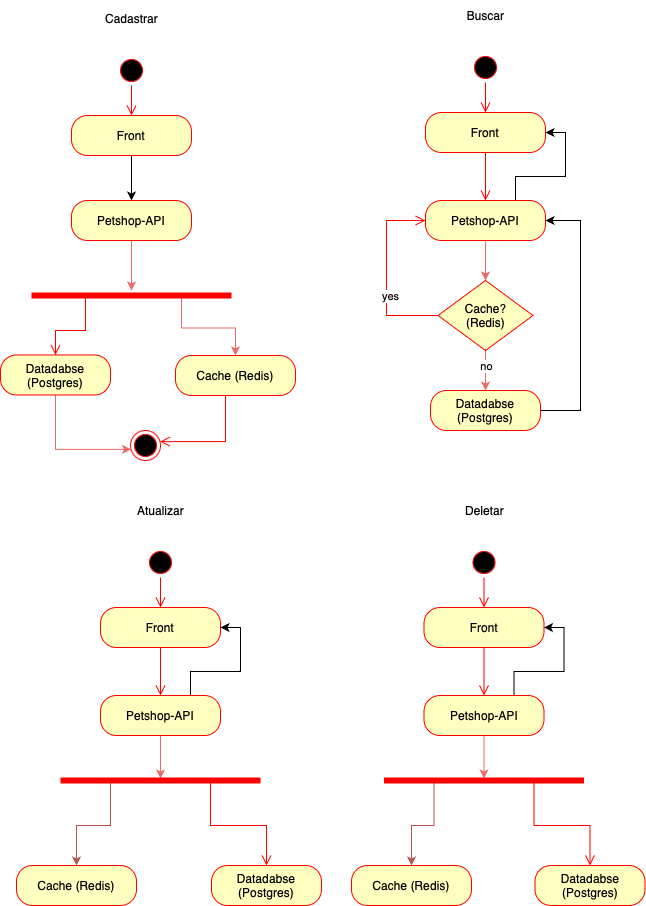

The diagram above was exported from draw.io. Its source (the exported page's mxGraphModel, read from the mxfile embedded in the PNG):
<mxGraphModel dx="-23" dy="606" grid="1" gridSize="10" guides="1" tooltips="1" connect="1" arrows="1" fold="1" page="1" pageScale="1" pageWidth="827" pageHeight="1169" math="0" shadow="0">
  <root>
    <mxCell id="0" />
    <mxCell id="1" parent="0" />
    <mxCell id="mKvPmJ074jqRb_vuWh6Q-19" value="" style="ellipse;html=1;shape=startState;fillColor=#000000;strokeColor=#ff0000;" parent="1" vertex="1">
      <mxGeometry x="1080" y="70" width="30" height="30" as="geometry" />
    </mxCell>
    <mxCell id="mKvPmJ074jqRb_vuWh6Q-20" value="" style="edgeStyle=orthogonalEdgeStyle;html=1;verticalAlign=bottom;endArrow=open;endSize=8;strokeColor=#ff0000;rounded=0;entryX=0.5;entryY=0;entryDx=0;entryDy=0;" parent="1" source="mKvPmJ074jqRb_vuWh6Q-19" target="mKvPmJ074jqRb_vuWh6Q-21" edge="1">
      <mxGeometry relative="1" as="geometry">
        <mxPoint x="1095" y="160" as="targetPoint" />
      </mxGeometry>
    </mxCell>
    <mxCell id="tcHhVTiMipgtBTUNJVuq-1" style="edgeStyle=orthogonalEdgeStyle;rounded=0;orthogonalLoop=1;jettySize=auto;html=1;" parent="1" source="mKvPmJ074jqRb_vuWh6Q-21" target="mKvPmJ074jqRb_vuWh6Q-26" edge="1">
      <mxGeometry relative="1" as="geometry" />
    </mxCell>
    <mxCell id="mKvPmJ074jqRb_vuWh6Q-21" value="Front" style="rounded=1;whiteSpace=wrap;html=1;arcSize=40;fontColor=#000000;fillColor=#ffffc0;strokeColor=#ff0000;" parent="1" vertex="1">
      <mxGeometry x="1035" y="130" width="120" height="40" as="geometry" />
    </mxCell>
    <mxCell id="mKvPmJ074jqRb_vuWh6Q-73" style="edgeStyle=orthogonalEdgeStyle;rounded=0;orthogonalLoop=1;jettySize=auto;html=1;strokeColor=#EA6B66;" parent="1" source="mKvPmJ074jqRb_vuWh6Q-26" target="mKvPmJ074jqRb_vuWh6Q-71" edge="1">
      <mxGeometry relative="1" as="geometry" />
    </mxCell>
    <mxCell id="mKvPmJ074jqRb_vuWh6Q-26" value="Petshop-API" style="rounded=1;whiteSpace=wrap;html=1;arcSize=40;fontColor=#000000;fillColor=#ffffc0;strokeColor=#ff0000;" parent="1" vertex="1">
      <mxGeometry x="1035" y="215" width="120" height="40" as="geometry" />
    </mxCell>
    <mxCell id="mKvPmJ074jqRb_vuWh6Q-78" style="edgeStyle=orthogonalEdgeStyle;rounded=0;orthogonalLoop=1;jettySize=auto;html=1;entryX=0;entryY=0;entryDx=0;entryDy=0;exitX=0.5;exitY=1;exitDx=0;exitDy=0;strokeColor=#EA6B66;" parent="1" source="mKvPmJ074jqRb_vuWh6Q-29" target="mKvPmJ074jqRb_vuWh6Q-36" edge="1">
      <mxGeometry relative="1" as="geometry">
        <Array as="points">
          <mxPoint x="1019" y="464" />
        </Array>
      </mxGeometry>
    </mxCell>
    <mxCell id="mKvPmJ074jqRb_vuWh6Q-29" value="Datadabse (Postgres)" style="whiteSpace=wrap;html=1;fillColor=#ffffc0;strokeColor=#ff0000;fontColor=#000000;rounded=1;arcSize=40;" parent="1" vertex="1">
      <mxGeometry x="964" y="369.5" width="110" height="40" as="geometry" />
    </mxCell>
    <mxCell id="mKvPmJ074jqRb_vuWh6Q-36" value="" style="ellipse;html=1;shape=endState;fillColor=#000000;strokeColor=#ff0000;rotation=-60;" parent="1" vertex="1">
      <mxGeometry x="1094" y="445" width="30" height="30" as="geometry" />
    </mxCell>
    <mxCell id="mKvPmJ074jqRb_vuWh6Q-39" value="Cadastrar" style="text;html=1;align=center;verticalAlign=middle;resizable=0;points=[];autosize=1;strokeColor=none;fillColor=none;" parent="1" vertex="1">
      <mxGeometry x="1055" y="18" width="80" height="30" as="geometry" />
    </mxCell>
    <mxCell id="mKvPmJ074jqRb_vuWh6Q-44" value="" style="ellipse;html=1;shape=startState;fillColor=#000000;strokeColor=#ff0000;" parent="1" vertex="1">
      <mxGeometry x="1434" y="67" width="30" height="30" as="geometry" />
    </mxCell>
    <mxCell id="mKvPmJ074jqRb_vuWh6Q-45" value="" style="edgeStyle=orthogonalEdgeStyle;html=1;verticalAlign=bottom;endArrow=open;endSize=8;strokeColor=#ff0000;rounded=0;entryX=0.5;entryY=0;entryDx=0;entryDy=0;" parent="1" source="mKvPmJ074jqRb_vuWh6Q-44" target="mKvPmJ074jqRb_vuWh6Q-46" edge="1">
      <mxGeometry relative="1" as="geometry">
        <mxPoint x="1449" y="157" as="targetPoint" />
      </mxGeometry>
    </mxCell>
    <mxCell id="mKvPmJ074jqRb_vuWh6Q-46" value="Front" style="rounded=1;whiteSpace=wrap;html=1;arcSize=40;fontColor=#000000;fillColor=#ffffc0;strokeColor=#ff0000;" parent="1" vertex="1">
      <mxGeometry x="1389" y="127" width="120" height="40" as="geometry" />
    </mxCell>
    <mxCell id="mKvPmJ074jqRb_vuWh6Q-47" value="" style="edgeStyle=orthogonalEdgeStyle;html=1;verticalAlign=bottom;endArrow=open;endSize=8;strokeColor=#ff0000;rounded=0;entryX=0.5;entryY=0;entryDx=0;entryDy=0;" parent="1" source="mKvPmJ074jqRb_vuWh6Q-46" target="mKvPmJ074jqRb_vuWh6Q-53" edge="1">
      <mxGeometry relative="1" as="geometry">
        <mxPoint x="1449" y="207" as="targetPoint" />
      </mxGeometry>
    </mxCell>
    <mxCell id="mKvPmJ074jqRb_vuWh6Q-64" style="edgeStyle=orthogonalEdgeStyle;rounded=0;orthogonalLoop=1;jettySize=auto;html=1;entryX=0.5;entryY=0;entryDx=0;entryDy=0;strokeColor=#EA6B66;" parent="1" source="mKvPmJ074jqRb_vuWh6Q-53" target="mKvPmJ074jqRb_vuWh6Q-59" edge="1">
      <mxGeometry relative="1" as="geometry" />
    </mxCell>
    <mxCell id="mKvPmJ074jqRb_vuWh6Q-70" style="edgeStyle=orthogonalEdgeStyle;rounded=0;orthogonalLoop=1;jettySize=auto;html=1;exitX=0.75;exitY=0;exitDx=0;exitDy=0;entryX=1;entryY=0.5;entryDx=0;entryDy=0;" parent="1" source="mKvPmJ074jqRb_vuWh6Q-53" target="mKvPmJ074jqRb_vuWh6Q-46" edge="1">
      <mxGeometry relative="1" as="geometry" />
    </mxCell>
    <mxCell id="mKvPmJ074jqRb_vuWh6Q-53" value="Petshop-API" style="rounded=1;whiteSpace=wrap;html=1;arcSize=40;fontColor=#000000;fillColor=#ffffc0;strokeColor=#ff0000;" parent="1" vertex="1">
      <mxGeometry x="1389" y="215" width="120" height="40" as="geometry" />
    </mxCell>
    <mxCell id="mKvPmJ074jqRb_vuWh6Q-69" style="edgeStyle=orthogonalEdgeStyle;rounded=0;orthogonalLoop=1;jettySize=auto;html=1;" parent="1" source="mKvPmJ074jqRb_vuWh6Q-55" edge="1">
      <mxGeometry relative="1" as="geometry">
        <mxPoint x="1509" y="235" as="targetPoint" />
        <Array as="points">
          <mxPoint x="1544" y="425" />
          <mxPoint x="1544" y="235" />
        </Array>
      </mxGeometry>
    </mxCell>
    <mxCell id="mKvPmJ074jqRb_vuWh6Q-55" value="Datadabse (Postgres)" style="whiteSpace=wrap;html=1;fillColor=#ffffc0;strokeColor=#ff0000;fontColor=#000000;rounded=1;arcSize=40;" parent="1" vertex="1">
      <mxGeometry x="1394" y="405" width="110" height="40" as="geometry" />
    </mxCell>
    <mxCell id="mKvPmJ074jqRb_vuWh6Q-58" value="Buscar" style="text;html=1;align=center;verticalAlign=middle;resizable=0;points=[];autosize=1;strokeColor=none;fillColor=none;" parent="1" vertex="1">
      <mxGeometry x="1419" y="15" width="60" height="30" as="geometry" />
    </mxCell>
    <mxCell id="mKvPmJ074jqRb_vuWh6Q-65" style="edgeStyle=orthogonalEdgeStyle;rounded=0;orthogonalLoop=1;jettySize=auto;html=1;strokeColor=#EA6B66;" parent="1" source="mKvPmJ074jqRb_vuWh6Q-59" target="mKvPmJ074jqRb_vuWh6Q-55" edge="1">
      <mxGeometry relative="1" as="geometry" />
    </mxCell>
    <mxCell id="mKvPmJ074jqRb_vuWh6Q-66" value="no" style="edgeLabel;html=1;align=center;verticalAlign=middle;resizable=0;points=[];" parent="mKvPmJ074jqRb_vuWh6Q-65" vertex="1" connectable="0">
      <mxGeometry x="-0.5455" y="-1" relative="1" as="geometry">
        <mxPoint x="1" y="6" as="offset" />
      </mxGeometry>
    </mxCell>
    <mxCell id="mKvPmJ074jqRb_vuWh6Q-59" value="Cache? &lt;br&gt;(Redis)" style="rhombus;whiteSpace=wrap;html=1;fontColor=#000000;fillColor=#ffffc0;strokeColor=#ff0000;" parent="1" vertex="1">
      <mxGeometry x="1401.5" y="295" width="95" height="70" as="geometry" />
    </mxCell>
    <mxCell id="mKvPmJ074jqRb_vuWh6Q-61" value="yes" style="edgeStyle=orthogonalEdgeStyle;html=1;align=left;verticalAlign=top;endArrow=open;endSize=8;strokeColor=#ff0000;rounded=0;entryX=0;entryY=0.5;entryDx=0;entryDy=0;exitX=0;exitY=0.5;exitDx=0;exitDy=0;" parent="1" source="mKvPmJ074jqRb_vuWh6Q-59" target="mKvPmJ074jqRb_vuWh6Q-53" edge="1">
      <mxGeometry x="-0.0921" y="6" relative="1" as="geometry">
        <mxPoint x="1374.71" y="235" as="targetPoint" />
        <mxPoint x="1393.9957142857143" y="315" as="sourcePoint" />
        <Array as="points">
          <mxPoint x="1350" y="330" />
          <mxPoint x="1350" y="235" />
        </Array>
        <mxPoint as="offset" />
      </mxGeometry>
    </mxCell>
    <mxCell id="mKvPmJ074jqRb_vuWh6Q-77" style="edgeStyle=orthogonalEdgeStyle;rounded=0;orthogonalLoop=1;jettySize=auto;html=1;exitX=0.75;exitY=0.5;exitDx=0;exitDy=0;exitPerimeter=0;entryX=0.5;entryY=0;entryDx=0;entryDy=0;strokeColor=#EA6B66;" parent="1" source="mKvPmJ074jqRb_vuWh6Q-71" target="mKvPmJ074jqRb_vuWh6Q-75" edge="1">
      <mxGeometry relative="1" as="geometry">
        <mxPoint x="1179" y="345" as="targetPoint" />
      </mxGeometry>
    </mxCell>
    <mxCell id="mKvPmJ074jqRb_vuWh6Q-71" value="" style="shape=line;html=1;strokeWidth=6;strokeColor=#ff0000;" parent="1" vertex="1">
      <mxGeometry x="995" y="305" width="200" height="10" as="geometry" />
    </mxCell>
    <mxCell id="mKvPmJ074jqRb_vuWh6Q-72" value="" style="edgeStyle=orthogonalEdgeStyle;html=1;verticalAlign=bottom;endArrow=open;endSize=8;strokeColor=#ff0000;rounded=0;entryX=0.5;entryY=0;entryDx=0;entryDy=0;exitX=0.25;exitY=0.5;exitDx=0;exitDy=0;exitPerimeter=0;" parent="1" source="mKvPmJ074jqRb_vuWh6Q-71" target="mKvPmJ074jqRb_vuWh6Q-29" edge="1">
      <mxGeometry relative="1" as="geometry">
        <mxPoint x="1099" y="365" as="targetPoint" />
        <Array as="points">
          <mxPoint x="1049" y="345" />
          <mxPoint x="1019" y="345" />
        </Array>
      </mxGeometry>
    </mxCell>
    <mxCell id="mKvPmJ074jqRb_vuWh6Q-75" value="Cache (Redis)" style="rounded=1;whiteSpace=wrap;html=1;arcSize=40;fontColor=#000000;fillColor=#ffffc0;strokeColor=#ff0000;" parent="1" vertex="1">
      <mxGeometry x="1139" y="370" width="120" height="40" as="geometry" />
    </mxCell>
    <mxCell id="mKvPmJ074jqRb_vuWh6Q-76" value="" style="edgeStyle=orthogonalEdgeStyle;html=1;verticalAlign=bottom;endArrow=open;endSize=8;strokeColor=#ff0000;rounded=0;entryX=1;entryY=1;entryDx=0;entryDy=0;" parent="1" source="mKvPmJ074jqRb_vuWh6Q-75" target="mKvPmJ074jqRb_vuWh6Q-36" edge="1">
      <mxGeometry relative="1" as="geometry">
        <mxPoint x="1219" y="470" as="targetPoint" />
        <Array as="points">
          <mxPoint x="1189" y="456" />
        </Array>
      </mxGeometry>
    </mxCell>
    <mxCell id="mKvPmJ074jqRb_vuWh6Q-79" value="" style="ellipse;html=1;shape=startState;fillColor=#000000;strokeColor=#ff0000;" parent="1" vertex="1">
      <mxGeometry x="1109" y="562" width="30" height="30" as="geometry" />
    </mxCell>
    <mxCell id="mKvPmJ074jqRb_vuWh6Q-80" value="" style="edgeStyle=orthogonalEdgeStyle;html=1;verticalAlign=bottom;endArrow=open;endSize=8;strokeColor=#ff0000;rounded=0;entryX=0.5;entryY=0;entryDx=0;entryDy=0;" parent="1" source="mKvPmJ074jqRb_vuWh6Q-79" target="mKvPmJ074jqRb_vuWh6Q-81" edge="1">
      <mxGeometry relative="1" as="geometry">
        <mxPoint x="1124" y="652" as="targetPoint" />
      </mxGeometry>
    </mxCell>
    <mxCell id="mKvPmJ074jqRb_vuWh6Q-81" value="Front" style="rounded=1;whiteSpace=wrap;html=1;arcSize=40;fontColor=#000000;fillColor=#ffffc0;strokeColor=#ff0000;" parent="1" vertex="1">
      <mxGeometry x="1064" y="622" width="120" height="40" as="geometry" />
    </mxCell>
    <mxCell id="mKvPmJ074jqRb_vuWh6Q-82" value="" style="edgeStyle=orthogonalEdgeStyle;html=1;verticalAlign=bottom;endArrow=open;endSize=8;strokeColor=#ff0000;rounded=0;entryX=0.5;entryY=0;entryDx=0;entryDy=0;" parent="1" source="mKvPmJ074jqRb_vuWh6Q-81" target="mKvPmJ074jqRb_vuWh6Q-85" edge="1">
      <mxGeometry relative="1" as="geometry">
        <mxPoint x="1124" y="702" as="targetPoint" />
      </mxGeometry>
    </mxCell>
    <mxCell id="mKvPmJ074jqRb_vuWh6Q-83" style="edgeStyle=orthogonalEdgeStyle;rounded=0;orthogonalLoop=1;jettySize=auto;html=1;strokeColor=#EA6B66;entryX=0.5;entryY=0.3;entryDx=0;entryDy=0;entryPerimeter=0;" parent="1" source="mKvPmJ074jqRb_vuWh6Q-85" target="mKvPmJ074jqRb_vuWh6Q-93" edge="1">
      <mxGeometry relative="1" as="geometry">
        <mxPoint x="1385" y="780" as="targetPoint" />
      </mxGeometry>
    </mxCell>
    <mxCell id="mKvPmJ074jqRb_vuWh6Q-84" style="edgeStyle=orthogonalEdgeStyle;rounded=0;orthogonalLoop=1;jettySize=auto;html=1;exitX=0.75;exitY=0;exitDx=0;exitDy=0;entryX=1;entryY=0.5;entryDx=0;entryDy=0;" parent="1" source="mKvPmJ074jqRb_vuWh6Q-85" target="mKvPmJ074jqRb_vuWh6Q-81" edge="1">
      <mxGeometry relative="1" as="geometry" />
    </mxCell>
    <mxCell id="mKvPmJ074jqRb_vuWh6Q-85" value="Petshop-API" style="rounded=1;whiteSpace=wrap;html=1;arcSize=40;fontColor=#000000;fillColor=#ffffc0;strokeColor=#ff0000;" parent="1" vertex="1">
      <mxGeometry x="1064" y="710" width="120" height="40" as="geometry" />
    </mxCell>
    <mxCell id="mKvPmJ074jqRb_vuWh6Q-87" value="Datadabse (Postgres)" style="whiteSpace=wrap;html=1;fillColor=#ffffc0;strokeColor=#ff0000;fontColor=#000000;rounded=1;arcSize=40;" parent="1" vertex="1">
      <mxGeometry x="1175" y="880" width="110" height="40" as="geometry" />
    </mxCell>
    <mxCell id="mKvPmJ074jqRb_vuWh6Q-88" value="Atualizar" style="text;html=1;align=center;verticalAlign=middle;resizable=0;points=[];autosize=1;strokeColor=none;fillColor=none;" parent="1" vertex="1">
      <mxGeometry x="1089" y="510" width="70" height="30" as="geometry" />
    </mxCell>
    <mxCell id="mKvPmJ074jqRb_vuWh6Q-114" style="edgeStyle=orthogonalEdgeStyle;rounded=0;orthogonalLoop=1;jettySize=auto;html=1;entryX=0.5;entryY=0;entryDx=0;entryDy=0;exitX=0.25;exitY=0.5;exitDx=0;exitDy=0;exitPerimeter=0;fillColor=#f8cecc;strokeColor=#b85450;" parent="1" source="mKvPmJ074jqRb_vuWh6Q-93" target="mKvPmJ074jqRb_vuWh6Q-98" edge="1">
      <mxGeometry relative="1" as="geometry" />
    </mxCell>
    <mxCell id="mKvPmJ074jqRb_vuWh6Q-93" value="" style="shape=line;html=1;strokeWidth=6;strokeColor=#ff0000;" parent="1" vertex="1">
      <mxGeometry x="1024" y="790" width="200" height="10" as="geometry" />
    </mxCell>
    <mxCell id="mKvPmJ074jqRb_vuWh6Q-94" value="" style="edgeStyle=orthogonalEdgeStyle;html=1;verticalAlign=bottom;endArrow=open;endSize=8;strokeColor=#ff0000;rounded=0;entryX=0.5;entryY=0;entryDx=0;entryDy=0;exitX=0.75;exitY=0.5;exitDx=0;exitDy=0;exitPerimeter=0;" parent="1" source="mKvPmJ074jqRb_vuWh6Q-93" target="mKvPmJ074jqRb_vuWh6Q-87" edge="1">
      <mxGeometry relative="1" as="geometry">
        <mxPoint x="1385" y="845" as="targetPoint" />
      </mxGeometry>
    </mxCell>
    <mxCell id="mKvPmJ074jqRb_vuWh6Q-98" value="Cache (Redis)" style="rounded=1;whiteSpace=wrap;html=1;arcSize=40;fontColor=#000000;fillColor=#ffffc0;strokeColor=#ff0000;" parent="1" vertex="1">
      <mxGeometry x="980" y="880" width="120" height="40" as="geometry" />
    </mxCell>
    <mxCell id="mKvPmJ074jqRb_vuWh6Q-100" value="" style="ellipse;html=1;shape=startState;fillColor=#000000;strokeColor=#ff0000;" parent="1" vertex="1">
      <mxGeometry x="1432.5" y="562" width="30" height="30" as="geometry" />
    </mxCell>
    <mxCell id="mKvPmJ074jqRb_vuWh6Q-101" value="" style="edgeStyle=orthogonalEdgeStyle;html=1;verticalAlign=bottom;endArrow=open;endSize=8;strokeColor=#ff0000;rounded=0;entryX=0.5;entryY=0;entryDx=0;entryDy=0;" parent="1" source="mKvPmJ074jqRb_vuWh6Q-100" target="mKvPmJ074jqRb_vuWh6Q-102" edge="1">
      <mxGeometry relative="1" as="geometry">
        <mxPoint x="1447.5" y="652" as="targetPoint" />
      </mxGeometry>
    </mxCell>
    <mxCell id="mKvPmJ074jqRb_vuWh6Q-102" value="Front" style="rounded=1;whiteSpace=wrap;html=1;arcSize=40;fontColor=#000000;fillColor=#ffffc0;strokeColor=#ff0000;" parent="1" vertex="1">
      <mxGeometry x="1387.5" y="622" width="120" height="40" as="geometry" />
    </mxCell>
    <mxCell id="mKvPmJ074jqRb_vuWh6Q-103" value="" style="edgeStyle=orthogonalEdgeStyle;html=1;verticalAlign=bottom;endArrow=open;endSize=8;strokeColor=#ff0000;rounded=0;entryX=0.5;entryY=0;entryDx=0;entryDy=0;" parent="1" source="mKvPmJ074jqRb_vuWh6Q-102" target="mKvPmJ074jqRb_vuWh6Q-106" edge="1">
      <mxGeometry relative="1" as="geometry">
        <mxPoint x="1447.5" y="702" as="targetPoint" />
      </mxGeometry>
    </mxCell>
    <mxCell id="mKvPmJ074jqRb_vuWh6Q-104" style="edgeStyle=orthogonalEdgeStyle;rounded=0;orthogonalLoop=1;jettySize=auto;html=1;strokeColor=#EA6B66;entryX=0.5;entryY=0.3;entryDx=0;entryDy=0;entryPerimeter=0;" parent="1" source="mKvPmJ074jqRb_vuWh6Q-106" target="mKvPmJ074jqRb_vuWh6Q-110" edge="1">
      <mxGeometry relative="1" as="geometry">
        <mxPoint x="1708.5" y="780" as="targetPoint" />
      </mxGeometry>
    </mxCell>
    <mxCell id="mKvPmJ074jqRb_vuWh6Q-105" style="edgeStyle=orthogonalEdgeStyle;rounded=0;orthogonalLoop=1;jettySize=auto;html=1;exitX=0.75;exitY=0;exitDx=0;exitDy=0;entryX=1;entryY=0.5;entryDx=0;entryDy=0;" parent="1" source="mKvPmJ074jqRb_vuWh6Q-106" target="mKvPmJ074jqRb_vuWh6Q-102" edge="1">
      <mxGeometry relative="1" as="geometry" />
    </mxCell>
    <mxCell id="mKvPmJ074jqRb_vuWh6Q-106" value="Petshop-API" style="rounded=1;whiteSpace=wrap;html=1;arcSize=40;fontColor=#000000;fillColor=#ffffc0;strokeColor=#ff0000;" parent="1" vertex="1">
      <mxGeometry x="1387.5" y="710" width="120" height="40" as="geometry" />
    </mxCell>
    <mxCell id="mKvPmJ074jqRb_vuWh6Q-107" value="Datadabse (Postgres)" style="whiteSpace=wrap;html=1;fillColor=#ffffc0;strokeColor=#ff0000;fontColor=#000000;rounded=1;arcSize=40;" parent="1" vertex="1">
      <mxGeometry x="1498.5" y="880" width="110" height="40" as="geometry" />
    </mxCell>
    <mxCell id="mKvPmJ074jqRb_vuWh6Q-108" value="Deletar" style="text;html=1;align=center;verticalAlign=middle;resizable=0;points=[];autosize=1;strokeColor=none;fillColor=none;" parent="1" vertex="1">
      <mxGeometry x="1417.5" y="510" width="60" height="30" as="geometry" />
    </mxCell>
    <mxCell id="mKvPmJ074jqRb_vuWh6Q-113" style="edgeStyle=orthogonalEdgeStyle;rounded=0;orthogonalLoop=1;jettySize=auto;html=1;entryX=0.5;entryY=0;entryDx=0;entryDy=0;exitX=0.25;exitY=0.5;exitDx=0;exitDy=0;exitPerimeter=0;fillColor=#f8cecc;strokeColor=#b85450;" parent="1" source="mKvPmJ074jqRb_vuWh6Q-110" target="mKvPmJ074jqRb_vuWh6Q-112" edge="1">
      <mxGeometry relative="1" as="geometry" />
    </mxCell>
    <mxCell id="mKvPmJ074jqRb_vuWh6Q-110" value="" style="shape=line;html=1;strokeWidth=6;strokeColor=#ff0000;" parent="1" vertex="1">
      <mxGeometry x="1347.5" y="790" width="200" height="10" as="geometry" />
    </mxCell>
    <mxCell id="mKvPmJ074jqRb_vuWh6Q-111" value="" style="edgeStyle=orthogonalEdgeStyle;html=1;verticalAlign=bottom;endArrow=open;endSize=8;strokeColor=#ff0000;rounded=0;entryX=0.5;entryY=0;entryDx=0;entryDy=0;exitX=0.75;exitY=0.5;exitDx=0;exitDy=0;exitPerimeter=0;" parent="1" source="mKvPmJ074jqRb_vuWh6Q-110" target="mKvPmJ074jqRb_vuWh6Q-107" edge="1">
      <mxGeometry relative="1" as="geometry">
        <mxPoint x="1708.5" y="845" as="targetPoint" />
      </mxGeometry>
    </mxCell>
    <mxCell id="mKvPmJ074jqRb_vuWh6Q-112" value="Cache (Redis)" style="rounded=1;whiteSpace=wrap;html=1;arcSize=40;fontColor=#000000;fillColor=#ffffc0;strokeColor=#ff0000;" parent="1" vertex="1">
      <mxGeometry x="1315" y="880" width="120" height="40" as="geometry" />
    </mxCell>
  </root>
</mxGraphModel>